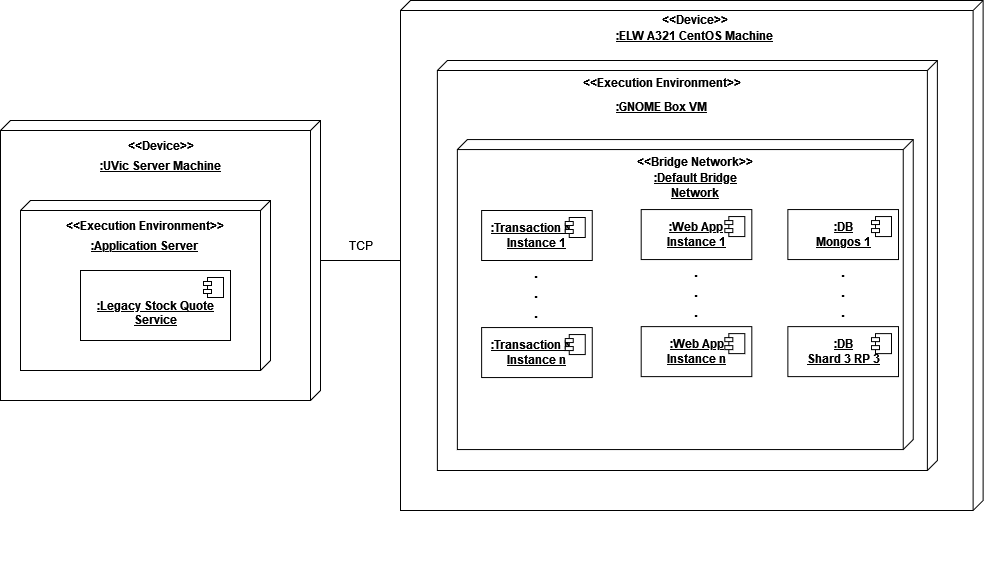

The diagram above was exported from draw.io. Its source (the exported page's mxGraphModel, read from the mxfile embedded in the PNG):
<mxGraphModel dx="1117" dy="994" grid="1" gridSize="10" guides="1" tooltips="1" connect="1" arrows="1" fold="1" page="1" pageScale="1" pageWidth="2339" pageHeight="3300" math="0" shadow="0">
  <root>
    <mxCell id="0" />
    <mxCell id="1" parent="0" />
    <mxCell id="2" value="" style="group;fontStyle=1" vertex="1" connectable="0" parent="1">
      <mxGeometry x="600" y="190" width="590" height="560" as="geometry" />
    </mxCell>
    <mxCell id="3" value="" style="verticalAlign=top;align=left;spacingTop=8;spacingLeft=2;spacingRight=12;shape=cube;size=10;direction=south;fontStyle=4;html=1;" vertex="1" parent="2">
      <mxGeometry width="582.625" height="510" as="geometry" />
    </mxCell>
    <mxCell id="4" value="&amp;lt;&amp;lt;Device&amp;gt;&amp;gt;" style="text;html=1;strokeColor=none;fillColor=none;align=center;verticalAlign=middle;whiteSpace=wrap;rounded=0;fontStyle=1" vertex="1" parent="2">
      <mxGeometry x="226.78125" y="4" width="136.4375" height="30" as="geometry" />
    </mxCell>
    <mxCell id="5" value="&lt;u&gt;&lt;b&gt;:ELW A321 CentOS Machine&lt;/b&gt;&lt;/u&gt;" style="text;html=1;strokeColor=none;fillColor=none;align=center;verticalAlign=middle;whiteSpace=wrap;rounded=0;" vertex="1" parent="2">
      <mxGeometry x="213.44117647058823" y="20" width="163.11764705882354" height="30" as="geometry" />
    </mxCell>
    <mxCell id="6" value="" style="group" vertex="1" connectable="0" parent="2">
      <mxGeometry x="36.875" y="60" width="516.25" height="464.12" as="geometry" />
    </mxCell>
    <mxCell id="7" value="" style="verticalAlign=top;align=left;spacingTop=8;spacingLeft=2;spacingRight=12;shape=cube;size=10;direction=south;fontStyle=4;html=1;" vertex="1" parent="6">
      <mxGeometry width="500" height="410" as="geometry" />
    </mxCell>
    <mxCell id="8" value="&amp;lt;&amp;lt;Execution Environment&amp;gt;&amp;gt;" style="text;html=1;strokeColor=none;fillColor=none;align=center;verticalAlign=middle;whiteSpace=wrap;rounded=0;fontStyle=1" vertex="1" parent="6">
      <mxGeometry x="142.62382352941177" y="10" width="166.15441176470588" height="24.12" as="geometry" />
    </mxCell>
    <mxCell id="9" value="&lt;b&gt;&lt;u&gt;:GNOME Box VM&lt;/u&gt;&lt;br&gt;&lt;/b&gt;" style="text;html=1;strokeColor=none;fillColor=none;align=center;verticalAlign=middle;whiteSpace=wrap;rounded=0;" vertex="1" parent="6">
      <mxGeometry x="172.5229411764706" y="34.12" width="106.35617647058824" height="24.12" as="geometry" />
    </mxCell>
    <mxCell id="10" value="" style="verticalAlign=top;align=left;spacingTop=8;spacingLeft=2;spacingRight=12;shape=cube;size=10;direction=south;fontStyle=4;html=1;" vertex="1" parent="6">
      <mxGeometry x="20" y="79.06" width="455.87" height="310" as="geometry" />
    </mxCell>
    <mxCell id="11" value="&lt;div&gt;&lt;u&gt;&lt;b&gt;:Transaction Net&lt;br&gt;&lt;/b&gt;&lt;/u&gt;&lt;/div&gt;&lt;div&gt;&lt;u&gt;&lt;b&gt;Instance 1&lt;br&gt;&lt;/b&gt;&lt;/u&gt;&lt;/div&gt;" style="html=1;dropTarget=0;" vertex="1" parent="6">
      <mxGeometry x="44.25" y="150" width="110.625" height="50" as="geometry" />
    </mxCell>
    <mxCell id="12" value="" style="shape=module;jettyWidth=8;jettyHeight=4;" vertex="1" parent="11">
      <mxGeometry x="1" width="20" height="20" relative="1" as="geometry">
        <mxPoint x="-27" y="7" as="offset" />
      </mxGeometry>
    </mxCell>
    <mxCell id="13" value="&lt;div&gt;&lt;u&gt;&lt;b&gt;:Transaction Net&lt;br&gt;&lt;/b&gt;&lt;/u&gt;&lt;/div&gt;&lt;div&gt;&lt;u&gt;&lt;b&gt;Instance n&lt;br&gt;&lt;/b&gt;&lt;/u&gt;&lt;/div&gt;" style="html=1;dropTarget=0;" vertex="1" parent="6">
      <mxGeometry x="44.25" y="267.06" width="110.625" height="50" as="geometry" />
    </mxCell>
    <mxCell id="14" value="" style="shape=module;jettyWidth=8;jettyHeight=4;" vertex="1" parent="13">
      <mxGeometry x="1" width="20" height="20" relative="1" as="geometry">
        <mxPoint x="-27" y="7" as="offset" />
      </mxGeometry>
    </mxCell>
    <mxCell id="15" value="&lt;div style=&quot;font-size: 17px;&quot;&gt;.&lt;/div&gt;&lt;div style=&quot;font-size: 17px;&quot;&gt;.&lt;/div&gt;&lt;div style=&quot;font-size: 17px;&quot;&gt;.&lt;br style=&quot;font-size: 17px;&quot;&gt;&lt;/div&gt;" style="text;html=1;strokeColor=none;fillColor=none;align=center;verticalAlign=middle;whiteSpace=wrap;rounded=0;fontStyle=1;fontSize=17;" vertex="1" parent="6">
      <mxGeometry x="77.4375" y="197.06" width="44.25" height="70" as="geometry" />
    </mxCell>
    <mxCell id="16" value="&lt;div&gt;&lt;u&gt;&lt;b&gt;:Web App&lt;br&gt;&lt;/b&gt;&lt;/u&gt;&lt;/div&gt;&lt;div&gt;&lt;u&gt;&lt;b&gt;Instance 1&lt;br&gt;&lt;/b&gt;&lt;/u&gt;&lt;/div&gt;" style="html=1;dropTarget=0;" vertex="1" parent="6">
      <mxGeometry x="203.81825000000003" y="149.06" width="110.625" height="50" as="geometry" />
    </mxCell>
    <mxCell id="17" value="" style="shape=module;jettyWidth=8;jettyHeight=4;" vertex="1" parent="16">
      <mxGeometry x="1" width="20" height="20" relative="1" as="geometry">
        <mxPoint x="-27" y="7" as="offset" />
      </mxGeometry>
    </mxCell>
    <mxCell id="18" value="&lt;div&gt;&lt;u&gt;&lt;b&gt;:Web App&lt;/b&gt;&lt;/u&gt;&lt;/div&gt;&lt;div&gt;&lt;u&gt;&lt;b&gt;Instance n&lt;br&gt;&lt;/b&gt;&lt;/u&gt;&lt;/div&gt;" style="html=1;dropTarget=0;" vertex="1" parent="6">
      <mxGeometry x="203.81825000000003" y="266.1199999999999" width="110.625" height="50" as="geometry" />
    </mxCell>
    <mxCell id="19" value="" style="shape=module;jettyWidth=8;jettyHeight=4;" vertex="1" parent="18">
      <mxGeometry x="1" width="20" height="20" relative="1" as="geometry">
        <mxPoint x="-27" y="7" as="offset" />
      </mxGeometry>
    </mxCell>
    <mxCell id="20" value="&lt;div style=&quot;font-size: 17px;&quot;&gt;.&lt;/div&gt;&lt;div style=&quot;font-size: 17px;&quot;&gt;.&lt;/div&gt;&lt;div style=&quot;font-size: 17px;&quot;&gt;.&lt;br style=&quot;font-size: 17px;&quot;&gt;&lt;/div&gt;" style="text;html=1;strokeColor=none;fillColor=none;align=center;verticalAlign=middle;whiteSpace=wrap;rounded=0;fontStyle=1;fontSize=17;" vertex="1" parent="6">
      <mxGeometry x="237.00575000000003" y="196.12" width="44.25" height="70" as="geometry" />
    </mxCell>
    <mxCell id="21" value="&amp;lt;&amp;lt;Bridge Network&amp;gt;&amp;gt;" style="text;html=1;strokeColor=none;fillColor=none;align=center;verticalAlign=middle;whiteSpace=wrap;rounded=0;fontStyle=1" vertex="1" parent="6">
      <mxGeometry x="193.15" y="89.06" width="129.95" height="24.12" as="geometry" />
    </mxCell>
    <mxCell id="22" value="&lt;u&gt;&lt;b&gt;:Default Bridge Network&lt;/b&gt;&lt;/u&gt;" style="text;html=1;strokeColor=none;fillColor=none;align=center;verticalAlign=middle;whiteSpace=wrap;rounded=0;" vertex="1" parent="6">
      <mxGeometry x="203.13" y="113.18" width="110" height="24.12" as="geometry" />
    </mxCell>
    <mxCell id="23" value="&lt;div&gt;&lt;u&gt;&lt;b&gt;:DB&lt;br&gt;&lt;/b&gt;&lt;/u&gt;&lt;/div&gt;&lt;div&gt;&lt;u&gt;&lt;b&gt;Mongos 1&lt;br&gt;&lt;/b&gt;&lt;/u&gt;&lt;/div&gt;" style="html=1;dropTarget=0;" vertex="1" parent="6">
      <mxGeometry x="350.4982500000001" y="149.06" width="110.625" height="50" as="geometry" />
    </mxCell>
    <mxCell id="24" value="" style="shape=module;jettyWidth=8;jettyHeight=4;" vertex="1" parent="23">
      <mxGeometry x="1" width="20" height="20" relative="1" as="geometry">
        <mxPoint x="-27" y="7" as="offset" />
      </mxGeometry>
    </mxCell>
    <mxCell id="25" value="&lt;div&gt;&lt;u&gt;&lt;b&gt;:DB&lt;/b&gt;&lt;/u&gt;&lt;/div&gt;&lt;div&gt;&lt;u&gt;&lt;b&gt;Shard 3 RP 3&lt;br&gt;&lt;/b&gt;&lt;/u&gt;&lt;/div&gt;" style="html=1;dropTarget=0;" vertex="1" parent="6">
      <mxGeometry x="350.4982500000001" y="266.1199999999999" width="110.625" height="50" as="geometry" />
    </mxCell>
    <mxCell id="26" value="" style="shape=module;jettyWidth=8;jettyHeight=4;" vertex="1" parent="25">
      <mxGeometry x="1" width="20" height="20" relative="1" as="geometry">
        <mxPoint x="-27" y="7" as="offset" />
      </mxGeometry>
    </mxCell>
    <mxCell id="27" value="&lt;div style=&quot;font-size: 17px;&quot;&gt;.&lt;/div&gt;&lt;div style=&quot;font-size: 17px;&quot;&gt;.&lt;/div&gt;&lt;div style=&quot;font-size: 17px;&quot;&gt;.&lt;br style=&quot;font-size: 17px;&quot;&gt;&lt;/div&gt;" style="text;html=1;strokeColor=none;fillColor=none;align=center;verticalAlign=middle;whiteSpace=wrap;rounded=0;fontStyle=1;fontSize=17;" vertex="1" parent="6">
      <mxGeometry x="383.6857500000001" y="196.12" width="44.25" height="70" as="geometry" />
    </mxCell>
    <mxCell id="28" value="" style="verticalAlign=top;align=left;spacingTop=8;spacingLeft=2;spacingRight=12;shape=cube;size=10;direction=south;fontStyle=4;html=1;" vertex="1" parent="1">
      <mxGeometry x="200" y="310" width="320" height="280" as="geometry" />
    </mxCell>
    <mxCell id="29" value="&amp;lt;&amp;lt;Device&amp;gt;&amp;gt;" style="text;html=1;strokeColor=none;fillColor=none;align=center;verticalAlign=middle;whiteSpace=wrap;rounded=0;fontStyle=1" vertex="1" parent="1">
      <mxGeometry x="343.6708860759494" y="320" width="32.65822784810127" height="30" as="geometry" />
    </mxCell>
    <mxCell id="30" value="&lt;u&gt;&lt;b&gt;:UVic Server Machine&lt;br&gt;&lt;/b&gt;&lt;/u&gt;" style="text;html=1;strokeColor=none;fillColor=none;align=center;verticalAlign=middle;whiteSpace=wrap;rounded=0;" vertex="1" parent="1">
      <mxGeometry x="292.63" y="340" width="134.74" height="30" as="geometry" />
    </mxCell>
    <mxCell id="31" value="" style="verticalAlign=top;align=left;spacingTop=8;spacingLeft=2;spacingRight=12;shape=cube;size=10;direction=south;fontStyle=4;html=1;" vertex="1" parent="1">
      <mxGeometry x="220" y="390" width="250" height="170" as="geometry" />
    </mxCell>
    <mxCell id="32" value="&lt;div&gt;&lt;u&gt;&lt;b&gt;&lt;br&gt;&lt;/b&gt;&lt;/u&gt;&lt;/div&gt;&lt;div&gt;&lt;u&gt;&lt;b&gt;:Legacy Stock Quote&lt;/b&gt;&lt;/u&gt;&lt;/div&gt;&lt;div&gt;&lt;u&gt;&lt;b&gt;Service&lt;br&gt;&lt;/b&gt;&lt;/u&gt;&lt;/div&gt;" style="html=1;dropTarget=0;" vertex="1" parent="1">
      <mxGeometry x="280" y="460" width="150" height="70" as="geometry" />
    </mxCell>
    <mxCell id="33" value="" style="shape=module;jettyWidth=8;jettyHeight=4;" vertex="1" parent="32">
      <mxGeometry x="1" width="20" height="20" relative="1" as="geometry">
        <mxPoint x="-27" y="7" as="offset" />
      </mxGeometry>
    </mxCell>
    <mxCell id="34" value="&amp;lt;&amp;lt;Execution Environment&amp;gt;&amp;gt;" style="text;html=1;strokeColor=none;fillColor=none;align=center;verticalAlign=middle;whiteSpace=wrap;rounded=0;fontStyle=1" vertex="1" parent="1">
      <mxGeometry x="261.84000000000003" y="400" width="166.33" height="30" as="geometry" />
    </mxCell>
    <mxCell id="35" value="&lt;u&gt;&lt;b&gt;:Application Server&lt;br&gt;&lt;/b&gt;&lt;/u&gt;" style="text;html=1;strokeColor=none;fillColor=none;align=center;verticalAlign=middle;whiteSpace=wrap;rounded=0;" vertex="1" parent="1">
      <mxGeometry x="285.26" y="420" width="119.49" height="30" as="geometry" />
    </mxCell>
    <mxCell id="36" value="TCP" style="text;html=1;align=center;verticalAlign=middle;resizable=0;points=[];autosize=1;strokeColor=none;fillColor=none;" vertex="1" parent="1">
      <mxGeometry x="540" y="425" width="40" height="20" as="geometry" />
    </mxCell>
    <mxCell id="37" value="" style="endArrow=none;html=1;rounded=0;entryX=0;entryY=0;entryDx=260;entryDy=582.625;entryPerimeter=0;" edge="1" source="28" target="3" parent="1">
      <mxGeometry width="50" height="50" relative="1" as="geometry">
        <mxPoint x="520" y="490" as="sourcePoint" />
        <mxPoint x="570" y="440" as="targetPoint" />
      </mxGeometry>
    </mxCell>
  </root>
</mxGraphModel>